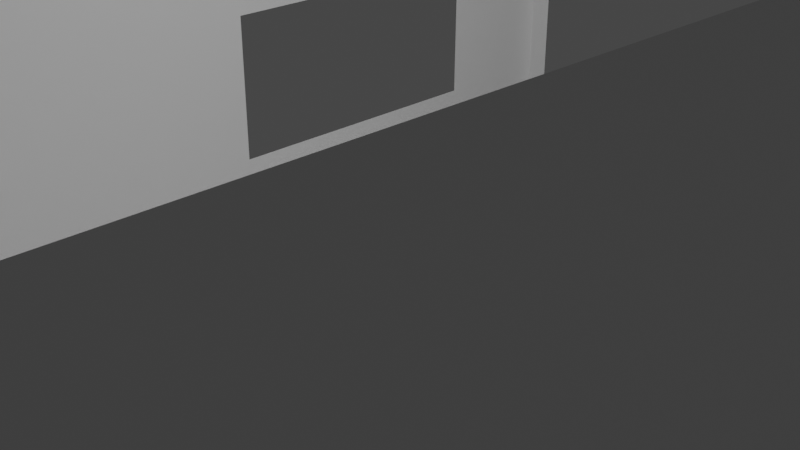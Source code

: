 # Source: BedroomEsqueleto.blend  (saved by Blender 3.2.14; exported with 4.5.12 LTS)
import bpy
from mathutils import Matrix  # noqa: F401  (used for matrix-valued properties, if any)

bpy.ops.wm.read_factory_settings(use_empty=True)
scene = bpy.context.scene
scene.name = 'Scene'

# ---- collections
col_collection = bpy.data.collections.new('Collection'); scene.collection.children.link(col_collection)

# ---- materials (node trees are filled in below, after node groups)
mat_material = bpy.data.materials.new('Material')
mat_material.alpha_threshold = 0.0
mat_material.use_transparent_shadow = False
mat_material.line_color = (0.0, 0.0, 0.0, 1.0)

# ---- material node trees
mat_material.use_nodes = True; mat_material.node_tree.nodes.clear()
_N = mat_material.node_tree.nodes; _L = mat_material.node_tree.links
n0 = _N.new('ShaderNodeOutputMaterial'); n0.name = 'Material Output'; n0.location = (300, 300)
n1 = _N.new('ShaderNodeBsdfPrincipled'); n1.name = 'Principled BSDF'; n1.location = (10, 300)
n1.distribution = 'GGX'
n1.subsurface_method = 'RANDOM_WALK_SKIN'
n1.inputs[2].default_value = 0.4
n1.inputs[3].default_value = 1.45
n1.inputs[27].default_value = (0.0, 0.0, 0.0, 1.0)
n1.inputs[28].default_value = 1.0
_L.new(n1.outputs[0], n0.inputs[0])
n0.is_active_output = True

# ---- world
world_world = bpy.data.worlds.new('World'); scene.world = world_world
world_world.use_nodes = True; world_world.node_tree.nodes.clear()
_N = world_world.node_tree.nodes; _L = world_world.node_tree.links
n0 = _N.new('ShaderNodeOutputWorld'); n0.name = 'World Output'; n0.location = (300, 300)
n1 = _N.new('ShaderNodeBackground'); n1.name = 'Background'; n1.location = (10, 300)
n1.inputs[0].default_value = (0.05088, 0.05088, 0.05088, 1.0)
_L.new(n1.outputs[0], n0.inputs[0])
n0.is_active_output = True
world_world.color = (0.05088, 0.05088, 0.05088)
world_world.use_sun_shadow = False
world_world.sun_shadow_jitter_overblur = 0.0

# ---- cameras
cam_camera = bpy.data.cameras.new('Camera')
cam_camera.clip_end = 100.0
cam_camera.ortho_scale = 7.314

# ---- lights
light_light = bpy.data.lights.new('Light', 'POINT')
light_light.transmission_factor = 0.0
light_light.energy = 1000.0
light_light.shadow_soft_size = 0.1
light_light.shadow_maximum_resolution = 0.006
light_light.use_absolute_resolution = True

# ---- meshes
me_cube = bpy.data.meshes.new('Cube')
me_cube.from_pydata([(1.0, -1.0, 1.0), (1.0, -1.0, -1.0), (-1.0, -1.0, 1.0), (-1.0, -1.0, -1.0), (1.0, 1.0, -1.0), (-1.0, 1.0, -1.0), (1.0, 1.0, 1.0), (-1.0, 1.0, 1.0), (1.0, 1.0, -1.0), (-1.0, 1.0, -1.0), (1.0, 1.0, 1.0), (-1.0, 1.0, 1.0), (1.0, 1.0, -1.0), (-1.0, 1.0, -1.0), (1.0, 1.0, 1.0), (-1.0, 1.0, 1.0), (0.9248, 1.0, 0.9248), (1.0, 1.0, 1.0), (0.9248, 1.0, -0.9248), (1.0, 1.0, -1.0), (-1.0, 1.0, 1.0), (-0.9248, 1.0, 0.9248), (-1.0, 1.0, -1.0), (-0.9248, 1.0, -0.9248), (-1.0, 1.0, -1.0), (-1.0, -1.0, -1.0), (-1.0, -1.0, 1.0), (-1.0, 1.0, 1.0), (-1.0, -1.0, 1.0), (-1.0, 1.0, 1.0), (-1.0, 1.0, -1.0), (-1.0, -1.0, -1.0), (-1.0, -1.0, 1.0), (-1.0, 1.0, 1.0), (-1.0, 1.0, -1.0), (-1.0, -1.0, -1.0), (-1.0, -1.0, 1.0), (-1.0, 1.0, 1.0), (-1.0, 1.0, -1.0), (-1.0, -1.0, -1.0), (-1.0, -1.0, 1.0), (-1.0, 1.0, 1.0), (-1.0, 1.0, -1.0), (-1.0, -1.0, -1.0), (-1.0, -1.0, 1.0), (-1.0, 1.0, 1.0), (-1.0, 1.0, -1.0), (-1.0, -1.0, -1.0), (-1.0, 0.1672, 0.2958), (-1.0, 0.1665, -0.3234), (-1.0, 0.7386, -0.3182), (-1.0, 0.74, 0.3007)], [], [(1, 0, 2, 25), (3, 26, 44, 47), (24, 4, 1, 25), (4, 6, 0, 1), (17, 20, 15, 14), (9, 8, 4, 24), (8, 10, 6, 4), (11, 9, 24, 7), (10, 11, 7, 6), (13, 12, 8, 9), (12, 14, 10, 8), (15, 13, 9, 11), (14, 15, 11, 10), (20, 22, 13, 15), (22, 19, 12, 13), (19, 22, 23, 18), (17, 19, 18, 16), (21, 23, 22, 20), (20, 17, 16, 21), (19, 17, 14, 12), (31, 30, 24, 25), (28, 31, 25, 2), (30, 29, 7, 24), (29, 28, 2, 7), (33, 32, 28, 29), (35, 34, 30, 31), (32, 35, 31, 28), (34, 33, 29, 30), (37, 36, 32, 33), (39, 38, 34, 35), (36, 39, 35, 32), (38, 37, 33, 34), (41, 40, 36, 37), (43, 42, 38, 39), (40, 43, 39, 36), (42, 41, 37, 38), (27, 26, 40, 41), (3, 5, 42, 43), (26, 3, 43, 40), (5, 27, 41, 42), (47, 44, 45, 51, 48, 49), (26, 27, 45, 44), (27, 5, 46, 45), (5, 3, 47, 46), (50, 51, 45, 46, 47, 49)])
_uv = me_cube.uv_layers.new(name='UVMap')
_uv.uv.foreach_set('vector', [0.375, 0.75, 0.625, 0.75, 0.625, 1.0, 0.375, 1.0, 0.375, 0.0, 0.625, 0.0, 0.625, 0.0, 0.375, 0.0, 0.125, 0.5, 0.375, 0.5, 0.375, 0.75, 0.125, 0.75, 0.375, 0.5, 0.625, 0.5, 0.625, 0.75, 0.375, 0.75, 0.625, 0.5, 0.625, 0.25, 0.625, 0.25, 0.625, 0.5, 0.375, 0.25, 0.375, 0.5, 0.375, 0.5, 0.375, 0.25, 0.0, 0.0, 0.0, 0.0, 0.0, 0.0, 0.0, 0.0, 0.0, 0.0, 0.0, 0.0, 0.0, 0.0, 0.0, 0.0, 0.625, 0.5, 0.625, 0.25, 0.625, 0.25, 0.625, 0.5, 0.375, 0.25, 0.375, 0.5, 0.375, 0.5, 0.375, 0.25, 0.0, 0.0, 0.0, 0.0, 0.0, 0.0, 0.0, 0.0, 0.0, 0.0, 0.0, 0.0, 0.0, 0.0, 0.0, 0.0, 0.625, 0.5, 0.625, 0.25, 0.625, 0.25, 0.625, 0.5, 0.625, 0.25, 0.375, 0.25, 0.375, 0.25, 0.625, 0.25, 0.375, 0.25, 0.375, 0.5, 0.375, 0.5, 0.375, 0.25, 0.375, 0.5, 0.375, 0.25, 0.3844, 0.2594, 0.3844, 0.4906, 0.625, 0.5, 0.375, 0.5, 0.3844, 0.4906, 0.6156, 0.4906, 0.6156, 0.2594, 0.3844, 0.2594, 0.375, 0.25, 0.625, 0.25, 0.625, 0.25, 0.625, 0.5, 0.6156, 0.4906, 0.6156, 0.2594, 0.375, 0.5, 0.625, 0.5, 0.625, 0.5, 0.375, 0.5, 0.375, 0.0, 0.375, 0.25, 0.375, 0.25, 0.375, 0.0, 0.0, 0.0, 0.0, 0.0, 0.0, 0.0, 0.0, 0.0, 0.0, 0.0, 0.0, 0.0, 0.0, 0.0, 0.0, 0.0, 0.625, 0.25, 0.625, 0.0, 0.625, 0.0, 0.625, 0.25, 0.625, 0.25, 0.625, 0.0, 0.625, 0.0, 0.625, 0.25, 0.375, 0.0, 0.375, 0.25, 0.375, 0.25, 0.375, 0.0, 0.0, 0.0, 0.0, 0.0, 0.0, 0.0, 0.0, 0.0, 0.0, 0.0, 0.0, 0.0, 0.0, 0.0, 0.0, 0.0, 0.625, 0.25, 0.625, 0.0, 0.625, 0.0, 0.625, 0.25, 0.375, 0.0, 0.375, 0.25, 0.375, 0.25, 0.375, 0.0, 0.0, 0.0, 0.0, 0.0, 0.0, 0.0, 0.0, 0.0, 0.0, 0.0, 0.0, 0.0, 0.0, 0.0, 0.0, 0.0, 0.625, 0.25, 0.625, 0.0, 0.625, 0.0, 0.625, 0.25, 0.375, 0.0, 0.375, 0.25, 0.375, 0.25, 0.375, 0.0, 0.0, 0.0, 0.0, 0.0, 0.0, 0.0, 0.0, 0.0, 0.0, 0.0, 0.0, 0.0, 0.0, 0.0, 0.0, 0.0, 0.625, 0.25, 0.625, 0.0, 0.625, 0.0, 0.625, 0.25, 0.375, 0.0, 0.375, 0.25, 0.375, 0.25, 0.375, 0.0, 0.625, 0.0, 0.375, 0.0, 0.375, 0.0, 0.625, 0.0, 0.375, 0.25, 0.625, 0.25, 0.625, 0.25, 0.375, 0.25, 0.375, 0.0, 0.625, 0.0, 0.625, 0.25, 0.5376, 0.2175, 0.537, 0.1459, 0.4596, 0.1458, 0.625, 0.0, 0.625, 0.25, 0.625, 0.25, 0.625, 0.0, 0.625, 0.25, 0.375, 0.25, 0.375, 0.25, 0.625, 0.25, 0.375, 0.25, 0.375, 0.0, 0.375, 0.0, 0.375, 0.25, 0.4602, 0.2173, 0.5376, 0.2175, 0.625, 0.25, 0.375, 0.25, 0.375, 0.0, 0.4596, 0.1458])
me_cube.materials.append(mat_material)
me_cube.use_mirror_vertex_groups = False
me_cube.update()

# ---- objects
ob_estrutura_quarto = bpy.data.objects.new('Estrutura Quarto', me_cube)
ob_light = bpy.data.objects.new('Light', light_light)
ob_camera = bpy.data.objects.new('Camera', cam_camera)

# ---- transforms, parenting, visibility, modifiers, constraints
ob_estrutura_quarto.location = (0.0, 0.0, 0.04626)
ob_estrutura_quarto.scale = (4.22, 7.0, 3.236)
ob_estrutura_quarto.lock_rotations_4d = False
ob_estrutura_quarto.empty_display_type = 'ARROWS'
ob_estrutura_quarto.lineart.crease_threshold = 0.0
ob_light.location = (4.076, 1.005, 5.904)
ob_light.rotation_euler = (0.6503, 0.05522, 1.866)
ob_light.lock_rotations_4d = False
ob_light.empty_display_type = 'ARROWS'
ob_light.color = (0.0, 0.0, 0.0, 0.0)
ob_light.lineart.crease_threshold = 0.0
ob_camera.location = (7.359, -6.926, 4.958)
ob_camera.rotation_euler = (1.109, 0.0, 0.8149)
ob_camera.lock_rotations_4d = False
ob_camera.empty_display_type = 'ARROWS'
ob_camera.color = (0.0, 0.0, 0.0, 0.0)
ob_camera.display_type = 'WIRE'
ob_camera.lineart.crease_threshold = 0.0

# ---- collection membership
scene.collection.objects.link(ob_estrutura_quarto)
col_collection.objects.link(ob_light)
col_collection.objects.link(ob_camera)

# ---- scene / render settings (as saved in the file)
scene.camera = ob_camera
scene.frame_start = 1; scene.frame_end = 250; scene.frame_set(1)
scene.render.engine = 'BLENDER_EEVEE_NEXT'
scene.cycles.sampling_pattern = 'TABULATED_SOBOL'
scene.cycles.use_light_tree = False
scene.view_settings.view_transform = 'Filmic'
bpy.context.view_layer.update()
